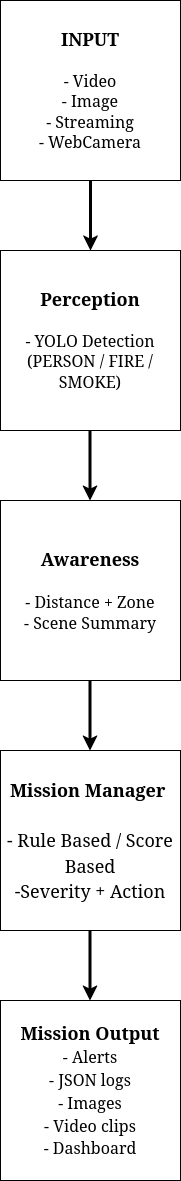

The diagram above was exported from draw.io. Its source (the exported page's mxGraphModel, read from the mxfile embedded in the PNG):
<mxGraphModel dx="2000" dy="1155" grid="1" gridSize="10" guides="1" tooltips="1" connect="1" arrows="1" fold="1" page="1" pageScale="1" pageWidth="850" pageHeight="1100" math="0" shadow="0">
  <root>
    <mxCell id="0" />
    <mxCell id="1" parent="0" />
    <mxCell id="tt4XjIHTwU1bxnCMcH9i-1" parent="1" style="whiteSpace=wrap;html=1;aspect=fixed;" value="&lt;div&gt;&lt;font style=&quot;font-size: 18px;&quot; face=&quot;Georgia&quot;&gt;&lt;b&gt;&lt;font&gt;INPUT&lt;/font&gt;&lt;/b&gt;&lt;/font&gt;&lt;/div&gt;&lt;div&gt;&lt;font size=&quot;3&quot; face=&quot;Georgia&quot;&gt;&lt;br&gt;&lt;/font&gt;&lt;/div&gt;&lt;div&gt;&lt;font size=&quot;3&quot; face=&quot;Georgia&quot;&gt;- Video&lt;/font&gt;&lt;/div&gt;&lt;div&gt;&lt;font size=&quot;3&quot; face=&quot;Georgia&quot;&gt;- Image&lt;/font&gt;&lt;/div&gt;&lt;div&gt;&lt;font size=&quot;3&quot; face=&quot;Georgia&quot;&gt;- Streaming&lt;/font&gt;&lt;/div&gt;&lt;div&gt;&lt;font size=&quot;3&quot; face=&quot;Georgia&quot;&gt;- WebCamera&lt;/font&gt;&lt;/div&gt;" vertex="1">
      <mxGeometry height="180" width="180" x="310" y="40" as="geometry" />
    </mxCell>
    <mxCell id="tt4XjIHTwU1bxnCMcH9i-2" parent="1" style="whiteSpace=wrap;html=1;aspect=fixed;" value="&lt;div&gt;&lt;font style=&quot;font-size: 18px;&quot; face=&quot;Georgia&quot;&gt;&lt;b&gt;&lt;span style=&quot;color: rgb(0, 0, 0); background-color: transparent; font-style: normal; font-variant: normal; text-decoration: none; vertical-align: baseline; white-space: pre-wrap;&quot; id=&quot;docs-internal-guid-1c80aed8-7fff-0a01-afea-265da44f3a5d&quot;&gt;Perception&lt;/span&gt;&lt;/b&gt;&lt;/font&gt;&lt;/div&gt;&lt;div&gt;&lt;font size=&quot;3&quot; face=&quot;Georgia&quot;&gt;&lt;br&gt;&lt;/font&gt;&lt;/div&gt;&lt;div&gt;&lt;font size=&quot;3&quot; face=&quot;Georgia&quot;&gt;- YOLO Detection&lt;br&gt;(PERSON / FIRE / SMOKE)&lt;/font&gt;&lt;/div&gt;" vertex="1">
      <mxGeometry height="180" width="180" x="310" y="290" as="geometry" />
    </mxCell>
    <mxCell id="tt4XjIHTwU1bxnCMcH9i-3" edge="1" parent="1" source="tt4XjIHTwU1bxnCMcH9i-1" style="endArrow=classic;html=1;rounded=1;exitX=0.5;exitY=1;exitDx=0;exitDy=0;curved=0;strokeWidth=3;entryX=0.5;entryY=0;entryDx=0;entryDy=0;" target="tt4XjIHTwU1bxnCMcH9i-2" value="">
      <mxGeometry height="50" relative="1" width="50" as="geometry">
        <mxPoint x="400" y="530" as="sourcePoint" />
        <mxPoint x="490" y="340" as="targetPoint" />
      </mxGeometry>
    </mxCell>
    <mxCell id="tt4XjIHTwU1bxnCMcH9i-6" parent="1" style="whiteSpace=wrap;html=1;aspect=fixed;" value="&lt;font style=&quot;font-size: 18px;&quot; face=&quot;Georgia&quot;&gt;&lt;b&gt;&lt;span style=&quot;color: rgb(0, 0, 0); background-color: transparent; font-style: normal; font-variant: normal; text-decoration: none; vertical-align: baseline; white-space: pre-wrap;&quot; id=&quot;docs-internal-guid-96c99355-7fff-7760-0744-1753552e68fb&quot;&gt;Awareness&lt;/span&gt;&lt;/b&gt;&lt;br&gt;&lt;br&gt;&lt;/font&gt;&lt;div&gt;&lt;font size=&quot;3&quot; face=&quot;Georgia&quot;&gt;- Distance + Zone&lt;/font&gt;&lt;/div&gt;&lt;div&gt;&lt;font size=&quot;3&quot; face=&quot;Georgia&quot;&gt;- Scene Summary&lt;/font&gt;&lt;/div&gt;" vertex="1">
      <mxGeometry height="180" width="180" x="310" y="540" as="geometry" />
    </mxCell>
    <mxCell id="tt4XjIHTwU1bxnCMcH9i-7" edge="1" parent="1" style="endArrow=classic;html=1;rounded=1;exitX=0.5;exitY=1;exitDx=0;exitDy=0;curved=0;strokeWidth=3;entryX=0.5;entryY=0;entryDx=0;entryDy=0;" value="">
      <mxGeometry height="50" relative="1" width="50" as="geometry">
        <mxPoint x="399.5" y="470" as="sourcePoint" />
        <mxPoint x="399.5" y="540" as="targetPoint" />
      </mxGeometry>
    </mxCell>
    <mxCell id="tt4XjIHTwU1bxnCMcH9i-8" edge="1" parent="1" style="endArrow=classic;html=1;rounded=1;exitX=0.5;exitY=1;exitDx=0;exitDy=0;curved=0;strokeWidth=3;entryX=0.5;entryY=0;entryDx=0;entryDy=0;" value="">
      <mxGeometry height="50" relative="1" width="50" as="geometry">
        <mxPoint x="399.5" y="720" as="sourcePoint" />
        <mxPoint x="399.5" y="790" as="targetPoint" />
      </mxGeometry>
    </mxCell>
    <mxCell id="tt4XjIHTwU1bxnCMcH9i-9" parent="1" style="whiteSpace=wrap;html=1;aspect=fixed;" value="&lt;p dir=&quot;ltr&quot; style=&quot;line-height:1.38;margin-top:0pt;margin-bottom:0pt;&quot; id=&quot;docs-internal-guid-5f3e6769-7fff-b9e8-6933-953a5735bc90&quot;&gt;&lt;font style=&quot;font-size: 18px;&quot; face=&quot;Georgia&quot;&gt;&lt;span style=&quot;color: rgb(0, 0, 0); background-color: transparent; font-weight: 400; font-style: normal; font-variant: normal; text-decoration: none; vertical-align: baseline; white-space: pre-wrap;&quot;&gt;&lt;b&gt;Mission Manager&lt;/b&gt; &lt;br&gt;&lt;br&gt;- Rule Based / Score Based&lt;/span&gt;&lt;/font&gt;&lt;/p&gt;&lt;p dir=&quot;ltr&quot; style=&quot;line-height:1.38;margin-top:0pt;margin-bottom:0pt;&quot;&gt;&lt;font style=&quot;font-size: 18px;&quot; face=&quot;Georgia&quot;&gt;-Severity + Action&lt;/font&gt;&lt;/p&gt;" vertex="1">
      <mxGeometry height="180" width="180" x="310" y="790" as="geometry" />
    </mxCell>
    <mxCell id="tt4XjIHTwU1bxnCMcH9i-10" edge="1" parent="1" style="endArrow=classic;html=1;rounded=1;exitX=0.5;exitY=1;exitDx=0;exitDy=0;curved=0;strokeWidth=3;entryX=0.5;entryY=0;entryDx=0;entryDy=0;" value="">
      <mxGeometry height="50" relative="1" width="50" as="geometry">
        <mxPoint x="399.5" y="970" as="sourcePoint" />
        <mxPoint x="399.5" y="1040" as="targetPoint" />
      </mxGeometry>
    </mxCell>
    <mxCell id="tt4XjIHTwU1bxnCMcH9i-11" parent="1" style="whiteSpace=wrap;html=1;aspect=fixed;" value="&lt;p dir=&quot;ltr&quot; style=&quot;line-height:1.38;margin-top:0pt;margin-bottom:0pt;&quot; id=&quot;docs-internal-guid-4a583ead-7fff-0c00-bc8a-a76efc725a2f&quot;&gt;&lt;font style=&quot;font-size: 18px;&quot; face=&quot;Georgia&quot;&gt;&lt;b&gt;&lt;font&gt;Mission Output&lt;/font&gt;&lt;/b&gt;&lt;/font&gt;&lt;/p&gt;&lt;p dir=&quot;ltr&quot; style=&quot;line-height:1.38;margin-top:0pt;margin-bottom:0pt;&quot;&gt;&lt;font size=&quot;3&quot; face=&quot;Georgia&quot;&gt;&lt;span style=&quot;color: rgb(0, 0, 0); background-color: transparent; font-weight: 400; font-style: normal; font-variant: normal; text-decoration: none; vertical-align: baseline; white-space: pre-wrap;&quot;&gt;- Alerts&lt;/span&gt;&lt;/font&gt;&lt;/p&gt;&lt;p dir=&quot;ltr&quot; style=&quot;line-height:1.38;margin-top:0pt;margin-bottom:0pt;&quot;&gt;&lt;font size=&quot;3&quot; face=&quot;Georgia&quot;&gt;&lt;span style=&quot;color: rgb(0, 0, 0); background-color: transparent; font-weight: 400; font-style: normal; font-variant: normal; text-decoration: none; vertical-align: baseline; white-space: pre-wrap;&quot;&gt;- JSON logs&lt;/span&gt;&lt;/font&gt;&lt;/p&gt;&lt;p dir=&quot;ltr&quot; style=&quot;line-height:1.38;margin-top:0pt;margin-bottom:0pt;&quot;&gt;&lt;font size=&quot;3&quot; face=&quot;Georgia&quot;&gt;&lt;span style=&quot;color: rgb(0, 0, 0); background-color: transparent; font-weight: 400; font-style: normal; font-variant: normal; text-decoration: none; vertical-align: baseline; white-space: pre-wrap;&quot;&gt;- Images&lt;/span&gt;&lt;/font&gt;&lt;/p&gt;&lt;p dir=&quot;ltr&quot; style=&quot;line-height:1.38;margin-top:0pt;margin-bottom:0pt;&quot;&gt;&lt;font size=&quot;3&quot; face=&quot;Georgia&quot;&gt;&lt;span style=&quot;color: rgb(0, 0, 0); background-color: transparent; font-weight: 400; font-style: normal; font-variant: normal; text-decoration: none; vertical-align: baseline; white-space: pre-wrap;&quot;&gt;- Video clips&lt;/span&gt;&lt;/font&gt;&lt;/p&gt;&lt;p dir=&quot;ltr&quot; style=&quot;line-height:1.38;margin-top:0pt;margin-bottom:0pt;&quot;&gt;&lt;font size=&quot;3&quot; face=&quot;Georgia&quot;&gt;&lt;span style=&quot;color: rgb(0, 0, 0); background-color: transparent; font-weight: 400; font-style: normal; font-variant: normal; text-decoration: none; vertical-align: baseline; white-space: pre-wrap;&quot;&gt;- Dashboard&lt;/span&gt;&lt;/font&gt;&lt;/p&gt;" vertex="1">
      <mxGeometry height="180" width="180" x="310" y="1040" as="geometry" />
    </mxCell>
  </root>
</mxGraphModel>